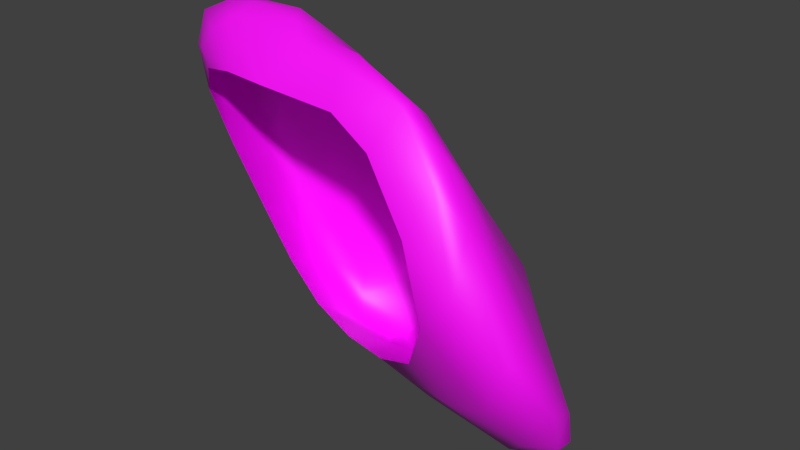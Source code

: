 # Source: Rock01.blend  (saved by Blender 4.1.23; exported with 4.5.12 LTS)
import bpy
from mathutils import Matrix  # noqa: F401  (used for matrix-valued properties, if any)

bpy.ops.wm.read_factory_settings(use_empty=True)
scene = bpy.context.scene
scene.name = 'Scene'

# ---- collections
col_rock = bpy.data.collections.new('Rock'); scene.collection.children.link(col_rock)

# ---- images (referenced by path relative to the original .blend; pixels are not part of the script)
import os
ASSET_DIR = os.environ.get("B2B_ASSET_DIR", "")  # directory of the original .blend (textures are referenced by path, not embedded)
HERE = os.path.dirname(os.path.abspath(__file__))  # packed textures are extracted next to this script under _unpacked/

def load_image(name, relpath, width, height, colorspace="sRGB"):
    """Load a texture the original file referenced (path relative to the .blend, or extracted next to this script)."""
    p = next((c for c in (os.path.join(HERE, relpath), os.path.join(ASSET_DIR, relpath)) if relpath and os.path.exists(c)), "")
    if p:
        img = bpy.data.images.load(p, check_existing=True)
        img.name = name
    else:  # same state as the original file: an image datablock whose file is absent (Cycles renders it pink)
        img = bpy.data.images.new(name, width, height)
        img.source = "FILE"
        img.filepath = "//" + (relpath or name)
    img.colorspace_settings.name = colorspace
    return img
img_darkcliff_png = load_image('DarkCliff.png', 'DarkCliff.png', 1024, 1024, 'sRGB')

# ---- materials (node trees are filled in below, after node groups)
mat_rock = bpy.data.materials.new('Rock')
mat_rock.alpha_threshold = 0.0
mat_rock.use_transparent_shadow = False
mat_rock.diffuse_color = (0.08872, 0.08872, 0.08872, 1.0)
mat_rock.roughness = 0.5
mat_rock.line_color = (0.0, 0.0, 0.0, 1.0)

# ---- material node trees
mat_rock.use_nodes = True; mat_rock.node_tree.nodes.clear()
_N = mat_rock.node_tree.nodes; _L = mat_rock.node_tree.links
n0 = _N.new('ShaderNodeBsdfPrincipled'); n0.name = 'Principled BSDF'; n0.location = (10, 300)
n1 = _N.new('ShaderNodeOutputMaterial'); n1.name = 'Material Output'; n1.location = (300, 300)
n2 = _N.new('ShaderNodeTexImage'); n2.name = 'Image Texture'; n2.location = (-346, 265)
n2.image = img_darkcliff_png
_L.new(n0.outputs[0], n1.inputs[0])
_L.new(n2.outputs[0], n0.inputs[0])
n1.is_active_output = True

# ---- world
world_world = bpy.data.worlds.new('World'); scene.world = world_world
world_world.color = (0.05088, 0.05088, 0.05088)
world_world.use_sun_shadow = False
world_world.sun_shadow_jitter_overblur = 0.0
world_world.cycles.sampling_method = 'MANUAL'
world_world.cycles.sample_map_resolution = 256

# ---- meshes
me_plane = bpy.data.meshes.new('Plane')
me_plane.from_pydata([(-0.4613, 0.4242, 1.316), (-0.4986, 0.7901, 0.0), (-1.0, 0.6386, 0.0), (0.1232, 0.9619, 0.6189), (-0.02522, 0.2761, 1.155), (-0.3116, 0.06321, 1.648), (-1.055, 0.04905, 1.478), (0.1005, -0.1747, 1.566), (-0.2436, -0.2271, 1.403), (-0.7079, -0.1492, 1.544), (-1.19, 0.4404, 0.9959), (0.4339, -0.1643, 1.528), (0.6117, 0.9258, 0.01731), (-0.5308, -0.3341, 1.263), (0.0573, -0.3551, 1.212), (-1.005, -0.1631, 1.357), (-0.416, 0.9792, -1.135), (-0.8981, 0.8404, -0.5396), (0.07167, 1.032, -1.039), (0.5212, 1.089, -0.9902), (1.098, 0.3365, 0.1297), (1.157, 0.6428, -0.8757), (1.009, -0.4023, 1.308), (0.4788, -0.3406, 1.258), (1.339, -0.4904, 0.5979), (1.708, -0.2171, -0.07326), (1.303, 0.3606, -0.5275), (1.537, 0.05157, -0.6386), (0.7253, -0.07554, -0.6698), (1.227, -0.659, 0.291), (-1.077, -0.08757, 1.119), (-0.8544, 0.2328, 0.09323), (0.1447, 0.1888, -0.6129), (-0.5421, 0.291, -0.5176), (0.6714, 0.4956, 0.4885), (0.2572, 0.2833, 0.7866), (0.7065, 0.05549, 0.9938)], [], [(0, 1, 2), (3, 0, 4), (4, 0, 5, 7), (5, 0, 6), (9, 5, 6), (10, 6, 0), (2, 10, 0), (5, 8, 7), (8, 5, 9), (7, 11, 4), (0, 3, 1), (12, 34, 20), (3, 35, 12), (7, 14, 11), (14, 7, 8), (9, 13, 8), (8, 13, 14), (13, 9, 15), (6, 15, 9), (1, 17, 2), (17, 1, 16), (16, 1, 3), (3, 18, 16), (18, 3, 12), (12, 19, 18), (3, 4, 35), (21, 12, 20), (12, 21, 19), (22, 20, 36), (23, 11, 14), (11, 23, 22), (24, 20, 22), (24, 22, 23), (15, 6, 10), (25, 20, 24), (20, 26, 21), (26, 20, 25), (27, 21, 26), (25, 27, 26), (25, 28, 27), (23, 29, 24), (24, 29, 25), (25, 29, 28), (30, 13, 15), (10, 30, 15), (31, 30, 10), (2, 31, 10), (32, 28, 29), (31, 2, 17), (31, 17, 33), (21, 27, 28), (28, 19, 21), (32, 19, 28), (32, 18, 19), (33, 18, 32), (33, 16, 18), (16, 33, 17), (12, 35, 34), (11, 22, 36), (36, 4, 11), (34, 36, 20), (36, 34, 35), (4, 36, 35)])
me_plane.polygons.foreach_set('use_smooth', [True] * 63)
_uv = me_plane.uv_layers.new(name='UVMap')
_uv.uv.foreach_set('vector', [0.2955, 0.4324, 0.5094, 0.6025, 0.457, 0.7199, 0.4899, 0.4553, 0.2955, 0.4324, 0.3644, 0.3484, 0.3644, 0.3484, 0.2955, 0.4324, 0.2204, 0.3375, 0.2628, 0.2026, 0.2204, 0.3375, 0.2955, 0.4324, 0.1717, 0.4874, 0.1405, 0.4107, 0.2204, 0.3375, 0.1717, 0.4874, 0.2438, 0.5968, 0.1717, 0.4874, 0.2955, 0.4324, 0.457, 0.7199, 0.2438, 0.5968, 0.2955, 0.4324, 0.2204, 0.3375, 0.131, 0.2547, 0.2628, 0.2026, 0.131, 0.2547, 0.2204, 0.3375, 0.1405, 0.4107, 0.2628, 0.2026, 0.3495, 0.1437, 0.3644, 0.3484, 0.2955, 0.4324, 0.4899, 0.4553, 0.5094, 0.6025, 0.6015, 0.4372, 0.5554, 0.3514, 0.6483, 0.3332, 0.4899, 0.4553, 0.4638, 0.3421, 0.6015, 0.4372, 0.2628, 0.2026, 0.1306, 0.05862, 0.3495, 0.1437, 0.1306, 0.05862, 0.2628, 0.2026, 0.131, 0.2547, 0.1405, 0.4107, 9.473e-05, 0.3465, 0.131, 0.2547, 0.131, 0.2547, 9.473e-05, 0.3465, 0.1306, 0.05862, 9.473e-05, 0.3465, 0.1405, 0.4107, 0.1144, 0.4955, 0.1717, 0.4874, 0.1144, 0.4955, 0.1405, 0.4107, 0.5094, 0.6025, 0.5912, 0.6927, 0.457, 0.7199, 0.5912, 0.6927, 0.5094, 0.6025, 0.6576, 0.6324, 0.6576, 0.6324, 0.5094, 0.6025, 0.4899, 0.4553, 0.4899, 0.4553, 0.6985, 0.5762, 0.6576, 0.6324, 0.6985, 0.5762, 0.4899, 0.4553, 0.6015, 0.4372, 0.6015, 0.4372, 0.7124, 0.5106, 0.6985, 0.5762, 0.4899, 0.4553, 0.3644, 0.3484, 0.4638, 0.3421, 0.7302, 0.4284, 0.6015, 0.4372, 0.6483, 0.3332, 0.6015, 0.4372, 0.7302, 0.4284, 0.7124, 0.5106, 0.5186, 0.1249, 0.6483, 0.3332, 0.494, 0.2387, 0.3711, 9.473e-05, 0.3495, 0.1437, 0.1306, 0.05862, 0.3495, 0.1437, 0.3711, 9.473e-05, 0.5186, 0.1249, 0.6869, 0.1192, 0.6483, 0.3332, 0.5186, 0.1249, 0.6869, 0.1192, 0.5186, 0.1249, 0.3711, 9.473e-05, 0.1144, 0.4955, 0.1717, 0.4874, 0.2438, 0.5968, 0.7562, 0.2956, 0.6483, 0.3332, 0.6869, 0.1192, 0.6483, 0.3332, 0.7231, 0.3791, 0.7302, 0.4284, 0.7231, 0.3791, 0.6483, 0.3332, 0.7562, 0.2956, 0.7595, 0.3629, 0.7302, 0.4284, 0.7231, 0.3791, 0.7562, 0.2956, 0.7595, 0.3629, 0.7231, 0.3791, 0.7562, 0.2956, 0.8601, 0.4187, 0.7595, 0.3629, 0.3711, 9.473e-05, 0.8483, 0.05211, 0.6869, 0.1192, 0.6869, 0.1192, 0.8483, 0.05211, 0.7562, 0.2956, 0.7562, 0.2956, 0.8483, 0.05211, 0.8601, 0.4187, 0.1031, 0.5643, 9.473e-05, 0.3465, 0.1144, 0.4955, 0.2438, 0.5968, 0.1031, 0.5643, 0.1144, 0.4955, 0.3839, 0.8977, 0.1031, 0.5643, 0.2438, 0.5968, 0.457, 0.7199, 0.3839, 0.8977, 0.2438, 0.5968, 0.9999, 0.6211, 0.8601, 0.4187, 0.8483, 0.05211, 0.3839, 0.8977, 0.457, 0.7199, 0.5912, 0.6927, 0.3839, 0.8977, 0.5912, 0.6927, 0.7798, 0.8977, 0.7302, 0.4284, 0.7595, 0.3629, 0.8601, 0.4187, 0.8601, 0.4187, 0.7124, 0.5106, 0.7302, 0.4284, 0.9999, 0.6211, 0.7124, 0.5106, 0.8601, 0.4187, 0.9999, 0.6211, 0.6985, 0.5762, 0.7124, 0.5106, 0.7798, 0.8977, 0.6985, 0.5762, 0.9999, 0.6211, 0.7798, 0.8977, 0.6576, 0.6324, 0.6985, 0.5762, 0.6576, 0.6324, 0.7798, 0.8977, 0.5912, 0.6927, 0.6015, 0.4372, 0.4638, 0.3421, 0.5554, 0.3514, 0.3495, 0.1437, 0.5186, 0.1249, 0.494, 0.2387, 0.494, 0.2387, 0.3644, 0.3484, 0.3495, 0.1437, 0.5554, 0.3514, 0.494, 0.2387, 0.6483, 0.3332, 0.494, 0.2387, 0.5554, 0.3514, 0.4638, 0.3421, 0.3644, 0.3484, 0.494, 0.2387, 0.4638, 0.3421])
me_plane.materials.append(mat_rock)
me_plane.use_remesh_preserve_volume = False
me_plane.use_remesh_preserve_attributes = False
me_plane.use_mirror_vertex_groups = False
me_plane.update()

# ---- objects
ob_rock01 = bpy.data.objects.new('Rock01', me_plane)

# ---- transforms, parenting, visibility, modifiers, constraints
ob_rock01.location = (0.0, 0.0, 0.0)
ob_rock01.lineart.crease_threshold = 0.0
_m = ob_rock01.modifiers.new('Subsurf', 'SUBSURF')
_m.uv_smooth = 'PRESERVE_CORNERS'
_m.quality = 1
_m.render_levels = 1
_m.show_only_control_edges = False
_m = ob_rock01.modifiers.new('Decimate', 'DECIMATE')
_m.ratio = 0.5367

# ---- collection membership
col_rock.objects.link(ob_rock01)

# ---- scene / render settings (as saved in the file)
scene.frame_start = 1; scene.frame_end = 250; scene.frame_set(1)
scene.render.engine = 'BLENDER_EEVEE_NEXT'
scene.render.image_settings.color_mode = 'RGB'
scene.render.image_settings.compression = 90
scene.render.resolution_percentage = 50
scene.render.dither_intensity = 0.0
scene.cycles.use_denoising = False
scene.cycles.samples = 10
scene.cycles.sampling_pattern = 'TABULATED_SOBOL'
scene.cycles.light_sampling_threshold = 0.0
scene.cycles.use_adaptive_sampling = False
scene.cycles.use_light_tree = False
scene.cycles.blur_glossy = 0.0
scene.cycles.volume_bounces = 1
scene.cycles.pixel_filter_type = 'GAUSSIAN'
scene.cycles.sample_clamp_indirect = 0.0
scene.eevee.ray_tracing_options.trace_max_roughness = 0.0
scene.view_settings.view_transform = 'Standard'
bpy.context.view_layer.update()

# ---- added for rendering (the .blend has no active camera and no usable light): camera, sun
cam_auto = bpy.data.cameras.new('AutoCamera')
cam_auto.lens = 50.0
cam_auto.sensor_width = 36.0
cam_auto.clip_end = 1000.0
ob_auto_camera = bpy.data.objects.new('AutoCamera', cam_auto)
scene.collection.objects.link(ob_auto_camera)
ob_auto_camera.location = (3.73604, -3.99306, 3.17546)
ob_auto_camera.rotation_euler = (1.09748, -7.21219e-08, 0.694738)
scene.camera = ob_auto_camera
light_auto_sun = bpy.data.lights.new('AutoSun', 'SUN')
light_auto_sun.energy = 3.0
light_auto_sun.angle = 0.0523599
ob_auto_sun = bpy.data.objects.new('AutoSun', light_auto_sun)
scene.collection.objects.link(ob_auto_sun)
ob_auto_sun.rotation_euler = (0.872665, 0.174533, 0.523599)
bpy.context.view_layer.update()
